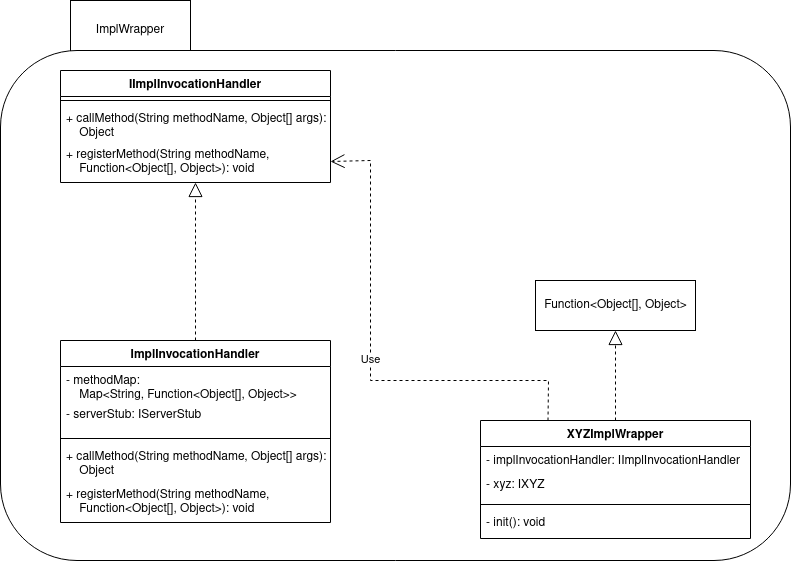

The diagram above was exported from draw.io. Its source (the exported page's mxGraphModel, read from the mxfile embedded in the PNG):
<mxGraphModel dx="1434" dy="1847" grid="1" gridSize="10" guides="1" tooltips="1" connect="1" arrows="1" fold="1" page="1" pageScale="1" pageWidth="850" pageHeight="1100" math="0" shadow="0">
  <root>
    <mxCell id="0" />
    <mxCell id="1" parent="0" />
    <mxCell id="MeQO35AJ_2CwT04PdkLM-18" value="ImplWrapper" style="rounded=0;whiteSpace=wrap;html=1;" vertex="1" parent="1">
      <mxGeometry x="110" y="-40" width="120" height="60" as="geometry" />
    </mxCell>
    <mxCell id="MeQO35AJ_2CwT04PdkLM-17" value="" style="rounded=1;whiteSpace=wrap;html=1;" vertex="1" parent="1">
      <mxGeometry x="40" y="10" width="790" height="510" as="geometry" />
    </mxCell>
    <mxCell id="3iLgY3fwoqS-h2Fg983e-17" value="ImplInvocationHandler" style="swimlane;fontStyle=1;align=center;verticalAlign=top;childLayout=stackLayout;horizontal=1;startSize=26;horizontalStack=0;resizeParent=1;resizeParentMax=0;resizeLast=0;collapsible=1;marginBottom=0;" parent="1" vertex="1">
      <mxGeometry x="100" y="300" width="270" height="182" as="geometry" />
    </mxCell>
    <mxCell id="3iLgY3fwoqS-h2Fg983e-18" value="- methodMap: &#10;    Map&lt;String, Function&lt;Object[], Object&gt;&gt;&#10;" style="text;strokeColor=none;fillColor=none;align=left;verticalAlign=top;spacingLeft=4;spacingRight=4;overflow=hidden;rotatable=0;points=[[0,0.5],[1,0.5]];portConstraint=eastwest;" parent="3iLgY3fwoqS-h2Fg983e-17" vertex="1">
      <mxGeometry y="26" width="270" height="34" as="geometry" />
    </mxCell>
    <mxCell id="3iLgY3fwoqS-h2Fg983e-37" value="- serverStub: IServerStub" style="text;strokeColor=none;fillColor=none;align=left;verticalAlign=top;spacingLeft=4;spacingRight=4;overflow=hidden;rotatable=0;points=[[0,0.5],[1,0.5]];portConstraint=eastwest;" parent="3iLgY3fwoqS-h2Fg983e-17" vertex="1">
      <mxGeometry y="60" width="270" height="34" as="geometry" />
    </mxCell>
    <mxCell id="3iLgY3fwoqS-h2Fg983e-19" value="" style="line;strokeWidth=1;fillColor=none;align=left;verticalAlign=middle;spacingTop=-1;spacingLeft=3;spacingRight=3;rotatable=0;labelPosition=right;points=[];portConstraint=eastwest;strokeColor=inherit;" parent="3iLgY3fwoqS-h2Fg983e-17" vertex="1">
      <mxGeometry y="94" width="270" height="8" as="geometry" />
    </mxCell>
    <mxCell id="3iLgY3fwoqS-h2Fg983e-20" value="+ callMethod(String methodName, Object[] args):&#10;    Object&#10;" style="text;strokeColor=none;fillColor=none;align=left;verticalAlign=top;spacingLeft=4;spacingRight=4;overflow=hidden;rotatable=0;points=[[0,0.5],[1,0.5]];portConstraint=eastwest;" parent="3iLgY3fwoqS-h2Fg983e-17" vertex="1">
      <mxGeometry y="102" width="270" height="38" as="geometry" />
    </mxCell>
    <mxCell id="3iLgY3fwoqS-h2Fg983e-34" value="+ registerMethod(String methodName, &#10;    Function&lt;Object[], Object&gt;): void&#10;&#10;" style="text;strokeColor=none;fillColor=none;align=left;verticalAlign=top;spacingLeft=4;spacingRight=4;overflow=hidden;rotatable=0;points=[[0,0.5],[1,0.5]];portConstraint=eastwest;" parent="3iLgY3fwoqS-h2Fg983e-17" vertex="1">
      <mxGeometry y="140" width="270" height="42" as="geometry" />
    </mxCell>
    <mxCell id="3iLgY3fwoqS-h2Fg983e-32" value="" style="endArrow=block;dashed=1;endFill=0;endSize=12;html=1;rounded=0;exitX=0.5;exitY=0;exitDx=0;exitDy=0;entryX=0.5;entryY=1;entryDx=0;entryDy=0;" parent="1" target="3iLgY3fwoqS-h2Fg983e-33" edge="1">
      <mxGeometry width="160" relative="1" as="geometry">
        <mxPoint x="655" y="398" as="sourcePoint" />
        <mxPoint x="775" y="490" as="targetPoint" />
      </mxGeometry>
    </mxCell>
    <mxCell id="3iLgY3fwoqS-h2Fg983e-33" value="Function&amp;lt;Object[], Object&amp;gt;" style="html=1;" parent="1" vertex="1">
      <mxGeometry x="575" y="240" width="160" height="50" as="geometry" />
    </mxCell>
    <mxCell id="3iLgY3fwoqS-h2Fg983e-36" value="Use" style="endArrow=open;endSize=12;dashed=1;html=1;rounded=0;exitX=0.25;exitY=0;exitDx=0;exitDy=0;entryX=1;entryY=0.5;entryDx=0;entryDy=0;" parent="1" source="MeQO35AJ_2CwT04PdkLM-1" target="MeQO35AJ_2CwT04PdkLM-12" edge="1">
      <mxGeometry width="160" relative="1" as="geometry">
        <mxPoint x="505" y="410.5" as="sourcePoint" />
        <mxPoint x="515" y="429" as="targetPoint" />
        <Array as="points">
          <mxPoint x="588" y="340" />
          <mxPoint x="410" y="340" />
          <mxPoint x="410" y="120" />
        </Array>
      </mxGeometry>
    </mxCell>
    <mxCell id="MeQO35AJ_2CwT04PdkLM-1" value="XYZImplWrapper" style="swimlane;fontStyle=1;align=center;verticalAlign=top;childLayout=stackLayout;horizontal=1;startSize=26;horizontalStack=0;resizeParent=1;resizeParentMax=0;resizeLast=0;collapsible=1;marginBottom=0;" vertex="1" parent="1">
      <mxGeometry x="520" y="380" width="270" height="118" as="geometry" />
    </mxCell>
    <mxCell id="MeQO35AJ_2CwT04PdkLM-3" value="- implInvocationHandler: IImplInvocationHandler" style="text;strokeColor=none;fillColor=none;align=left;verticalAlign=top;spacingLeft=4;spacingRight=4;overflow=hidden;rotatable=0;points=[[0,0.5],[1,0.5]];portConstraint=eastwest;" vertex="1" parent="MeQO35AJ_2CwT04PdkLM-1">
      <mxGeometry y="26" width="270" height="24" as="geometry" />
    </mxCell>
    <mxCell id="MeQO35AJ_2CwT04PdkLM-25" value="- xyz: IXYZ" style="text;strokeColor=none;fillColor=none;align=left;verticalAlign=top;spacingLeft=4;spacingRight=4;overflow=hidden;rotatable=0;points=[[0,0.5],[1,0.5]];portConstraint=eastwest;" vertex="1" parent="MeQO35AJ_2CwT04PdkLM-1">
      <mxGeometry y="50" width="270" height="30" as="geometry" />
    </mxCell>
    <mxCell id="MeQO35AJ_2CwT04PdkLM-4" value="" style="line;strokeWidth=1;fillColor=none;align=left;verticalAlign=middle;spacingTop=-1;spacingLeft=3;spacingRight=3;rotatable=0;labelPosition=right;points=[];portConstraint=eastwest;strokeColor=inherit;" vertex="1" parent="MeQO35AJ_2CwT04PdkLM-1">
      <mxGeometry y="80" width="270" height="8" as="geometry" />
    </mxCell>
    <mxCell id="MeQO35AJ_2CwT04PdkLM-26" value="- init(): void" style="text;strokeColor=none;fillColor=none;align=left;verticalAlign=top;spacingLeft=4;spacingRight=4;overflow=hidden;rotatable=0;points=[[0,0.5],[1,0.5]];portConstraint=eastwest;" vertex="1" parent="MeQO35AJ_2CwT04PdkLM-1">
      <mxGeometry y="88" width="270" height="30" as="geometry" />
    </mxCell>
    <mxCell id="MeQO35AJ_2CwT04PdkLM-7" value="IImplInvocationHandler" style="swimlane;fontStyle=1;align=center;verticalAlign=top;childLayout=stackLayout;horizontal=1;startSize=26;horizontalStack=0;resizeParent=1;resizeParentMax=0;resizeLast=0;collapsible=1;marginBottom=0;" vertex="1" parent="1">
      <mxGeometry x="100" y="30" width="270" height="112" as="geometry" />
    </mxCell>
    <mxCell id="MeQO35AJ_2CwT04PdkLM-10" value="" style="line;strokeWidth=1;fillColor=none;align=left;verticalAlign=middle;spacingTop=-1;spacingLeft=3;spacingRight=3;rotatable=0;labelPosition=right;points=[];portConstraint=eastwest;strokeColor=inherit;" vertex="1" parent="MeQO35AJ_2CwT04PdkLM-7">
      <mxGeometry y="26" width="270" height="8" as="geometry" />
    </mxCell>
    <mxCell id="MeQO35AJ_2CwT04PdkLM-11" value="+ callMethod(String methodName, Object[] args):&#10;    Object" style="text;strokeColor=none;fillColor=none;align=left;verticalAlign=top;spacingLeft=4;spacingRight=4;overflow=hidden;rotatable=0;points=[[0,0.5],[1,0.5]];portConstraint=eastwest;" vertex="1" parent="MeQO35AJ_2CwT04PdkLM-7">
      <mxGeometry y="34" width="270" height="36" as="geometry" />
    </mxCell>
    <mxCell id="MeQO35AJ_2CwT04PdkLM-12" value="+ registerMethod(String methodName, &#10;    Function&lt;Object[], Object&gt;): void&#10;&#10;" style="text;strokeColor=none;fillColor=none;align=left;verticalAlign=top;spacingLeft=4;spacingRight=4;overflow=hidden;rotatable=0;points=[[0,0.5],[1,0.5]];portConstraint=eastwest;" vertex="1" parent="MeQO35AJ_2CwT04PdkLM-7">
      <mxGeometry y="70" width="270" height="42" as="geometry" />
    </mxCell>
    <mxCell id="MeQO35AJ_2CwT04PdkLM-13" value="" style="endArrow=block;dashed=1;endFill=0;endSize=12;html=1;rounded=0;exitX=0.5;exitY=0;exitDx=0;exitDy=0;" edge="1" parent="1" source="3iLgY3fwoqS-h2Fg983e-17" target="MeQO35AJ_2CwT04PdkLM-12">
      <mxGeometry width="160" relative="1" as="geometry">
        <mxPoint x="665" y="408" as="sourcePoint" />
        <mxPoint x="665" y="300" as="targetPoint" />
      </mxGeometry>
    </mxCell>
  </root>
</mxGraphModel>